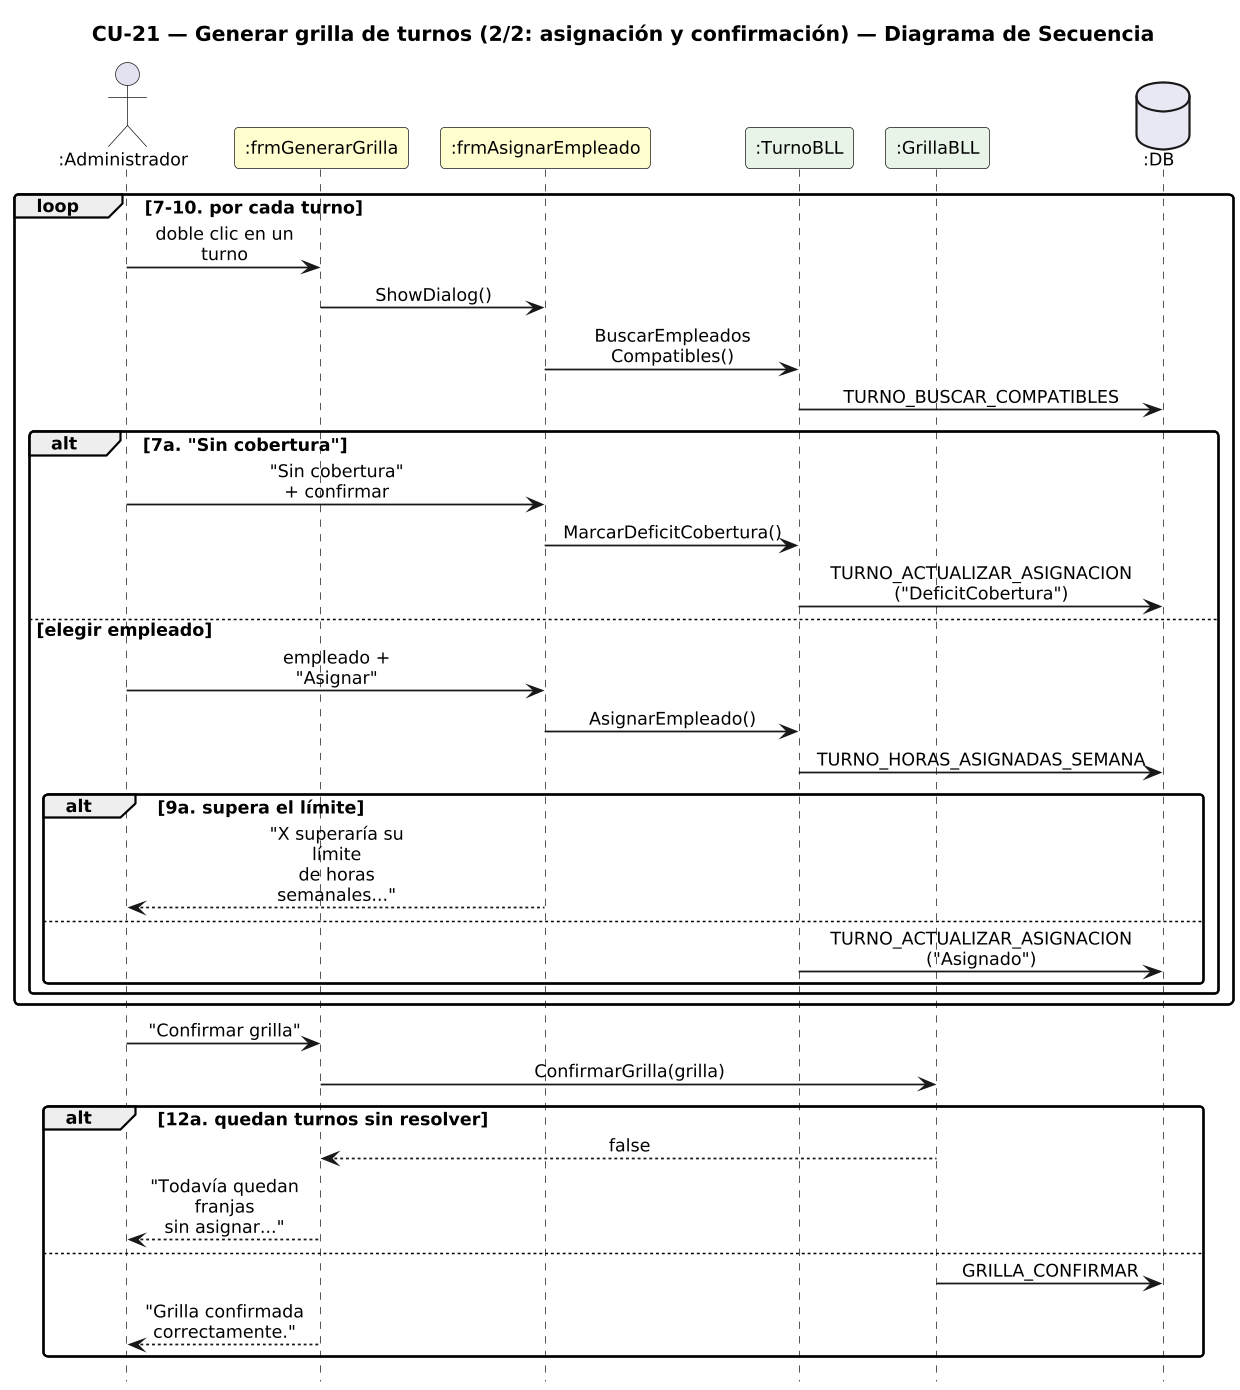

The diagram above was rendered by PlantUML. Its source (embedded in the PNG):
@startuml DiagramaSecuencia_CU21b_GenerarGrilla_Asignacion

title CU-21 — Generar grilla de turnos (2/2: asignación y confirmación) — Diagrama de Secuencia

skinparam shadowing false
skinparam roundcorner 6
skinparam sequenceArrowThickness 1.2
skinparam ParticipantPadding 6
skinparam BoxPadding 4
skinparam maxMessageSize 115
skinparam sequenceMessageAlign center
skinparam defaultFontSize 12
skinparam dpi 140
hide footbox

actor ":Administrador" as A
participant ":frmGenerarGrilla" as F #FEFECE
participant ":frmAsignarEmpleado" as AE #FEFECE
participant ":TurnoBLL" as T #E8F4E8
participant ":GrillaBLL" as G #E8F4E8
database ":DB" as DB #E8E8F4

loop 7-10. por cada turno
  A -> F : doble clic en un turno
  F -> AE : ShowDialog()
  AE -> T : BuscarEmpleados\nCompatibles()
  T -> DB : TURNO_BUSCAR_COMPATIBLES
  alt 7a. "Sin cobertura"
    A -> AE : "Sin cobertura"\n+ confirmar
    AE -> T : MarcarDeficitCobertura()
    T -> DB : TURNO_ACTUALIZAR_ASIGNACION\n("DeficitCobertura")
  else elegir empleado
    A -> AE : empleado + "Asignar"
    AE -> T : AsignarEmpleado()
    T -> DB : TURNO_HORAS_ASIGNADAS_SEMANA
    alt 9a. supera el límite
      AE --> A : "X superaría su límite\nde horas semanales..."
    else
      T -> DB : TURNO_ACTUALIZAR_ASIGNACION\n("Asignado")
    end
  end
end
A -> F : "Confirmar grilla"
F -> G : ConfirmarGrilla(grilla)
alt 12a. quedan turnos sin resolver
  G --> F : false
  F --> A : "Todavía quedan franjas\nsin asignar..."
else
  G -> DB : GRILLA_CONFIRMAR
  F --> A : "Grilla confirmada\ncorrectamente."
end

@enduml